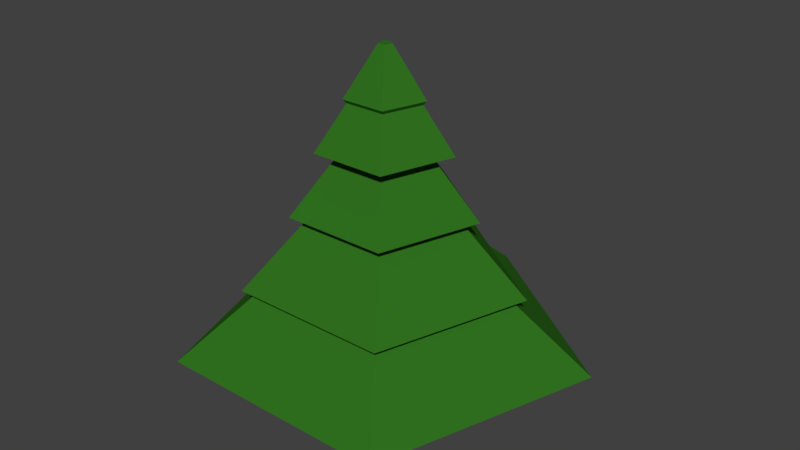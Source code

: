 # Source: tree_3.blend  (saved by Blender 2.78.0; exported with 4.5.12 LTS)
import bpy
from mathutils import Matrix  # noqa: F401  (used for matrix-valued properties, if any)

bpy.ops.wm.read_factory_settings(use_empty=True)
scene = bpy.context.scene
scene.name = 'Scene'

# ---- collections
col_collection_1 = bpy.data.collections.new('Collection 1'); scene.collection.children.link(col_collection_1)

# ---- materials (node trees are filled in below, after node groups)
mat_leaves = bpy.data.materials.new('Leaves')
mat_leaves.alpha_threshold = 0.0
mat_leaves.use_transparent_shadow = False
mat_leaves.diffuse_color = (0.03075, 0.1679, 0.0139, 1.0)
mat_leaves.roughness = 0.5
mat_leaves.line_color = (0.0, 0.0, 0.0, 1.0)
mat_trunk = bpy.data.materials.new('Trunk')
mat_trunk.alpha_threshold = 0.0
mat_trunk.use_transparent_shadow = False
mat_trunk.diffuse_color = (0.1025, 0.03902, 0.009436, 1.0)
mat_trunk.roughness = 0.5

# ---- material node trees

# ---- world
world_world = bpy.data.worlds.new('World'); scene.world = world_world
world_world.color = (0.05088, 0.05088, 0.05088)
world_world.use_sun_shadow = False
world_world.sun_shadow_jitter_overblur = 0.0
world_world.cycles.sampling_method = 'MANUAL'

# ---- meshes
me_cube = bpy.data.meshes.new('Cube')
me_cube.from_pydata([(0.0, 1.0, 0.03701), (-1.333e-08, 0.4408, 1.855), (0.9511, 0.309, 0.03701), (0.4192, 0.1362, 1.855), (0.5878, -0.809, 0.03701), (0.2591, -0.3566, 1.855), (-0.5878, -0.809, 0.03701), (-0.2591, -0.3566, 1.855), (-0.9511, 0.309, 0.03701), (-0.4192, 0.1362, 1.855), (0.2567, 0.08339, 2.644), (-4.089e-07, 0.2699, 2.644), (0.1586, -0.2183, 2.644), (-0.1586, -0.2183, 2.644), (-0.2567, 0.08339, 2.644), (0.414, 0.1345, 3.611), (-3.565e-08, 0.4353, 3.611), (1.518e-08, 2.273, 0.8513), (-4.561e-08, 0.07502, 4.152), (2.162, 0.7024, 0.8513), (0.07135, 0.02318, 4.152), (1.336, -1.839, 0.8513), (0.0441, -0.06069, 4.152), (-1.336, -1.839, 0.8513), (-0.0441, -0.06069, 4.152), (-2.162, 0.7024, 0.8513), (-0.07135, 0.02318, 4.152), (0.2558, -0.3521, 3.611), (-0.2558, -0.3521, 3.611), (-0.414, 0.1345, 3.611), (0.3765, 0.1223, 3.567), (0.2327, -0.3203, 3.567), (-0.2327, -0.3203, 3.567), (-3.364e-08, 0.3959, 3.567), (-0.3765, 0.1223, 3.567), (0.7038, 0.2287, 3.069), (0.435, -0.5987, 3.069), (-0.435, -0.5987, 3.069), (-0.7038, 0.2287, 3.069), (-2.469e-08, 0.74, 3.069), (0.4637, 0.1507, 3.04), (0.2866, -0.3945, 3.04), (-0.2866, -0.3945, 3.04), (-0.4637, 0.1507, 3.04), (-1.156e-08, 0.4876, 3.04), (0.9667, 0.3141, 2.392), (0.5975, -0.8224, 2.392), (-0.5975, -0.8224, 2.392), (-0.9667, 0.3141, 2.392), (-3.638e-09, 1.016, 2.392), (0.8106, 0.2634, 2.33), (0.501, -0.6896, 2.33), (-0.501, -0.6896, 2.33), (-0.8106, 0.2634, 2.33), (-2.104e-09, 0.8524, 2.33), (1.47, 0.4777, 1.608), (0.9086, -1.251, 1.608), (-0.9086, -1.251, 1.608), (-1.47, 0.4777, 1.608), (6.331e-09, 1.546, 1.608), (1.357, 0.441, 1.531), (0.8389, -1.155, 1.531), (-0.8389, -1.155, 1.531), (-1.357, 0.441, 1.531), (-1.962e-09, 1.427, 1.531)], [], [(0, 1, 3, 2), (2, 3, 5, 4), (4, 5, 7, 6), (5, 3, 10, 12), (6, 7, 9, 8), (8, 9, 1, 0), (0, 2, 4, 6, 8), (10, 11, 14, 13, 12), (1, 9, 14, 11), (3, 1, 11, 10), (7, 5, 12, 13), (9, 7, 13, 14), (37, 32, 34, 38), (30, 15, 27, 31), (16, 18, 20, 15), (36, 31, 32, 37), (31, 27, 28, 32), (15, 20, 22, 27), (39, 33, 30, 35), (32, 28, 29, 34), (27, 22, 24, 28), (20, 18, 26, 24, 22), (34, 29, 16, 33), (28, 24, 26, 29), (38, 34, 33, 39), (33, 16, 15, 30), (29, 26, 18, 16), (17, 19, 21, 23, 25), (35, 30, 31, 36), (40, 35, 36, 41), (43, 38, 39, 44), (44, 39, 35, 40), (41, 36, 37, 42), (42, 37, 38, 43), (47, 42, 43, 48), (46, 41, 42, 47), (49, 44, 40, 45), (48, 43, 44, 49), (45, 40, 41, 46), (50, 45, 46, 51), (53, 48, 49, 54), (54, 49, 45, 50), (51, 46, 47, 52), (52, 47, 48, 53), (57, 52, 53, 58), (56, 51, 52, 57), (59, 54, 50, 55), (58, 53, 54, 59), (55, 50, 51, 56), (60, 55, 56, 61), (63, 58, 59, 64), (64, 59, 55, 60), (61, 56, 57, 62), (62, 57, 58, 63), (23, 62, 63, 25), (21, 61, 62, 23), (17, 64, 60, 19), (25, 63, 64, 17), (19, 60, 61, 21)])
me_cube.polygons.foreach_set('material_index', [1, 1, 1, 1, 1, 1, 1, 1, 1, 1, 1, 1, 0, 0, 0, 0, 0, 0, 0, 0, 0, 0, 0, 0, 0, 0, 0, 0, 0, 0, 0, 0, 0, 0, 0, 0, 0, 0, 0, 0, 0, 0, 0, 0, 0, 0, 0, 0, 0, 0, 0, 0, 0, 0, 0, 0, 0, 0, 0])
me_cube.materials.append(mat_leaves)
me_cube.materials.append(mat_trunk)
me_cube.use_remesh_preserve_volume = False
me_cube.use_remesh_preserve_attributes = False
me_cube.use_mirror_vertex_groups = False
me_cube.update()

# ---- objects
ob_tree_3 = bpy.data.objects.new('tree_3', me_cube)

# ---- transforms, parenting, visibility, modifiers, constraints
ob_tree_3.location = (0.0, 0.0, 0.0)
ob_tree_3.lock_rotations_4d = False
ob_tree_3.empty_display_type = 'ARROWS'
ob_tree_3.lineart.crease_threshold = 0.0

# ---- collection membership
col_collection_1.objects.link(ob_tree_3)

# ---- scene / render settings (as saved in the file)
scene.frame_start = 1; scene.frame_end = 250; scene.frame_set(1)
scene.render.engine = 'BLENDER_EEVEE_NEXT'
scene.render.resolution_percentage = 50
scene.render.dither_intensity = 0.0
scene.cycles.use_denoising = False
scene.cycles.samples = 128
scene.cycles.sampling_pattern = 'TABULATED_SOBOL'
scene.cycles.light_sampling_threshold = 0.0
scene.cycles.use_adaptive_sampling = False
scene.cycles.use_light_tree = False
scene.cycles.blur_glossy = 0.0
scene.cycles.sample_clamp_indirect = 0.0
scene.view_settings.view_transform = 'Standard'
bpy.context.view_layer.update()

# ---- added for rendering (the .blend has no active camera and no usable light): camera, sun
cam_auto = bpy.data.cameras.new('AutoCamera')
cam_auto.lens = 50.0
cam_auto.sensor_width = 36.0
cam_auto.clip_end = 1000.0
ob_auto_camera = bpy.data.objects.new('AutoCamera', cam_auto)
scene.collection.objects.link(ob_auto_camera)
ob_auto_camera.location = (6.70601, -7.83016, 7.45916)
ob_auto_camera.rotation_euler = (1.09748, -7.21219e-08, 0.694738)
scene.camera = ob_auto_camera
light_auto_sun = bpy.data.lights.new('AutoSun', 'SUN')
light_auto_sun.energy = 3.0
light_auto_sun.angle = 0.0523599
ob_auto_sun = bpy.data.objects.new('AutoSun', light_auto_sun)
scene.collection.objects.link(ob_auto_sun)
ob_auto_sun.rotation_euler = (0.872665, 0.174533, 0.523599)
bpy.context.view_layer.update()
